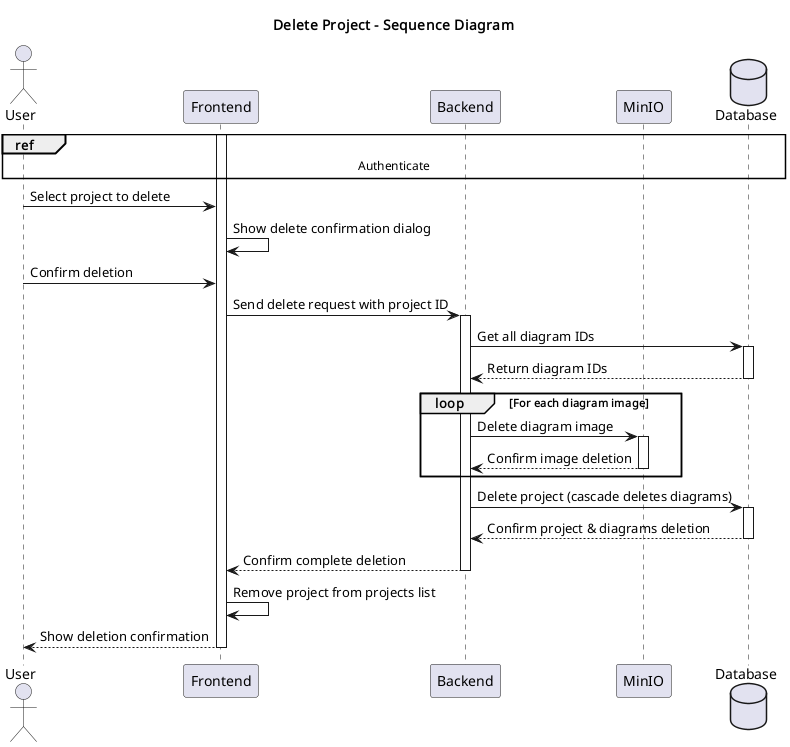

The diagram above was rendered by PlantUML. Its source (embedded in the PNG):
@startuml
title Delete Project - Sequence Diagram

actor User
participant Frontend
participant Backend
participant MinIO
database Database

ref over User, Database: Authenticate

activate Frontend

User -> Frontend: Select project to delete
Frontend -> Frontend: Show delete confirmation dialog

User -> Frontend: Confirm deletion
Frontend -> Backend: Send delete request with project ID
activate Backend

Backend -> Database: Get all diagram IDs 
activate Database
Database --> Backend: Return diagram IDs 
deactivate Database

loop For each diagram image
    Backend -> MinIO: Delete diagram image 
    activate MinIO
    MinIO --> Backend: Confirm image deletion
    deactivate MinIO
end

Backend -> Database: Delete project (cascade deletes diagrams)
activate Database
Database --> Backend: Confirm project & diagrams deletion
deactivate Database

Backend --> Frontend: Confirm complete deletion
deactivate Backend

Frontend -> Frontend: Remove project from projects list
Frontend --> User: Show deletion confirmation
deactivate Frontend

@enduml